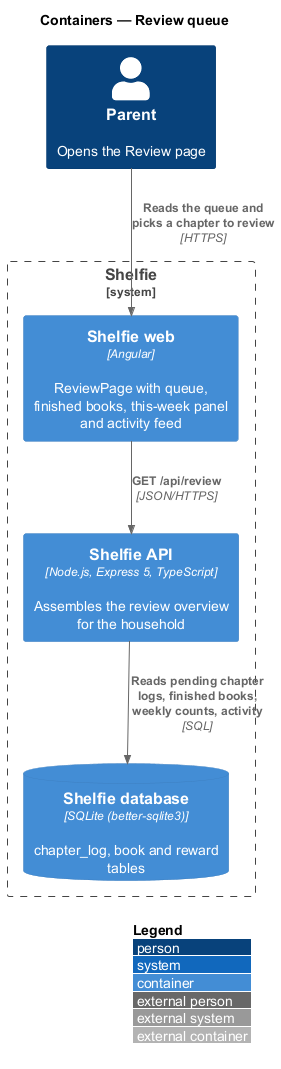

The diagram above was rendered by PlantUML. Its source (embedded in the PNG):
@startuml
!include <C4/C4_Container>
LAYOUT_WITH_LEGEND()
title Containers — Review queue

Person(grownUp, "Parent", "Opens the Review page")
System_Boundary(shelfie, "Shelfie") {
  Container(web, "Shelfie web", "Angular", "ReviewPage with queue, finished books, this-week panel and activity feed")
  Container(api, "Shelfie API", "Node.js, Express 5, TypeScript", "Assembles the review overview for the household")
  ContainerDb(db, "Shelfie database", "SQLite (better-sqlite3)", "chapter_log, book and reward tables")
}
Rel(grownUp, web, "Reads the queue and picks a chapter to review", "HTTPS")
Rel(web, api, "GET /api/review", "JSON/HTTPS")
Rel(api, db, "Reads pending chapter logs, finished books, weekly counts, activity", "SQL")
@enduml